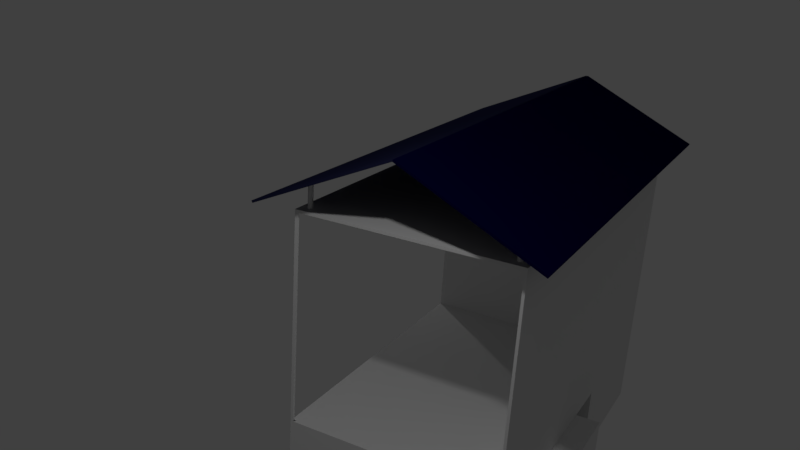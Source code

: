 # Source: home_1.blend  (saved by Blender 2.79.0; exported with 4.5.12 LTS)
import bpy
from mathutils import Matrix  # noqa: F401  (used for matrix-valued properties, if any)

bpy.ops.wm.read_factory_settings(use_empty=True)
scene = bpy.context.scene
scene.name = 'Scene'

# ---- collections
col_collection_1 = bpy.data.collections.new('Collection 1'); scene.collection.children.link(col_collection_1)

# ---- materials (node trees are filled in below, after node groups)
mat_material = bpy.data.materials.new('Material')
mat_material.alpha_threshold = 0.0
mat_material.use_transparent_shadow = False
mat_material.roughness = 0.5
mat_material.line_color = (0.0, 0.0, 0.0, 1.0)
mat_solar_panel = bpy.data.materials.new('Solar Panel')
mat_solar_panel.alpha_threshold = 0.0
mat_solar_panel.use_transparent_shadow = False
mat_solar_panel.diffuse_color = (0.001505, 0.000693, 0.03106, 1.0)
mat_solar_panel.roughness = 0.5
mat_material_001 = bpy.data.materials.new('Material.001')
mat_material_001.alpha_threshold = 0.0
mat_material_001.use_transparent_shadow = False
mat_material_001.diffuse_color = (0.01536, 0.01719, 0.05497, 1.0)
mat_material_001.roughness = 0.5

# ---- material node trees

# ---- world
world_world = bpy.data.worlds.new('World'); scene.world = world_world
world_world.color = (0.05088, 0.05088, 0.05088)
world_world.use_sun_shadow = False
world_world.sun_shadow_jitter_overblur = 0.0
world_world.cycles.sampling_method = 'MANUAL'

# ---- cameras
cam_camera = bpy.data.cameras.new('Camera')
cam_camera.clip_end = 100.0
cam_camera.lens = 35.0
cam_camera.sensor_width = 32.0
cam_camera.sensor_height = 18.0
cam_camera.ortho_scale = 7.314
cam_camera.dof.focus_distance = 0.0
cam_camera.dof.aperture_fstop = 128.0

# ---- lights
light_point = bpy.data.lights.new('Point', 'POINT')
light_point.transmission_factor = 0.0
light_point.energy = 100.0
light_point.shadow_buffer_clip_start = 0.5
light_point.shadow_soft_size = 0.1
light_point.shadow_maximum_resolution = 0.006
light_point.use_absolute_resolution = True
light_lamp = bpy.data.lights.new('Lamp', 'POINT')
light_lamp.transmission_factor = 0.0
light_lamp.cutoff_distance = 30.0
light_lamp.energy = 100.0
light_lamp.shadow_buffer_clip_start = 1.001
light_lamp.shadow_soft_size = 0.1
light_lamp.shadow_maximum_resolution = 0.006
light_lamp.use_absolute_resolution = True

# ---- meshes
me_cube_008 = bpy.data.meshes.new('Cube.008')
me_cube_008.from_pydata([(-1.0, -1.0, -1.0), (-1.0, -1.0, 1.0), (-1.0, 1.0, -1.0), (-1.0, 1.0, 1.0), (1.0, -1.0, -1.0), (1.0, -1.0, 1.0), (1.0, 1.0, -1.0), (1.0, 1.0, 1.0)], [], [(0, 1, 3, 2), (2, 3, 7, 6), (6, 7, 5, 4), (4, 5, 1, 0), (2, 6, 4, 0), (7, 3, 1, 5)])
me_cube_008.use_remesh_preserve_volume = False
me_cube_008.use_remesh_preserve_attributes = False
me_cube_008.use_mirror_vertex_groups = False
me_cube_008.update()
me_cube = bpy.data.meshes.new('Cube')
me_cube.from_pydata([(-0.947, 0.8809, 1.029), (-0.9492, 0.8814, 1.029), (-0.9513, 0.8827, 1.029), (-0.9533, 0.8847, 1.029), (-0.955, 0.8876, 1.029), (-0.9564, 0.891, 1.029), (-0.9574, 0.8949, 1.029), (-0.9581, 0.8991, 1.029), (-0.9583, 0.9035, 1.029), (-0.9581, 0.9079, 1.029), (-0.9574, 0.9122, 1.029), (-0.9564, 0.9161, 1.029), (-0.955, 0.9195, 1.029), (-0.9533, 0.9223, 1.029), (-0.9513, 0.9244, 1.029), (-0.9492, 0.9257, 1.029), (-0.947, 0.9261, 1.029), (-0.9448, 0.9257, 1.029), (-0.9426, 0.9244, 1.029), (-0.9407, 0.9223, 1.029), (-0.939, 0.9195, 1.029), (-0.9376, 0.9161, 1.029), (-0.9365, 0.9122, 1.029), (-0.9359, 0.9079, 1.029), (-0.9357, 0.9035, 1.029), (-0.9359, 0.8991, 1.029), (-0.9365, 0.8949, 1.029), (-0.9376, 0.891, 1.029), (-0.939, 0.8876, 1.029), (-0.9407, 0.8847, 1.029), (-0.9426, 0.8827, 1.029), (-0.9448, 0.8814, 1.029), (-0.947, 0.8809, 1.15), (-0.9492, 0.8814, 1.15), (-0.9513, 0.8827, 1.15), (-0.9533, 0.8847, 1.15), (-0.955, 0.8876, 1.15), (-0.9564, 0.891, 1.15), (-0.9574, 0.8949, 1.15), (-0.9581, 0.8991, 1.15), (-0.9583, 0.9035, 1.15), (-0.9581, 0.9079, 1.15), (-0.9574, 0.9122, 1.15), (-0.9564, 0.9161, 1.15), (-0.955, 0.9195, 1.15), (-0.9533, 0.9223, 1.15), (-0.9513, 0.9244, 1.15), (-0.9492, 0.9257, 1.15), (-0.947, 0.9261, 1.15), (-0.9448, 0.9257, 1.15), (-0.9426, 0.9244, 1.15), (-0.9407, 0.9223, 1.15), (-0.939, 0.9195, 1.15), (-0.9376, 0.9161, 1.15), (-0.9365, 0.9122, 1.15), (-0.9359, 0.9079, 1.15), (-0.9357, 0.9035, 1.15), (-0.9359, 0.8991, 1.15), (-0.9365, 0.8949, 1.15), (-0.9376, 0.891, 1.15), (-0.939, 0.8876, 1.15), (-0.9407, 0.8847, 1.15), (-0.9426, 0.8827, 1.15), (-0.9448, 0.8814, 1.15), (-0.9625, -0.9398, 1.029), (-0.9647, -0.9394, 1.029), (-0.9669, -0.9381, 1.029), (-0.9688, -0.936, 1.029), (-0.9705, -0.9332, 1.029), (-0.9719, -0.9298, 1.029), (-0.973, -0.9259, 1.029), (-0.9736, -0.9216, 1.029), (-0.9738, -0.9172, 1.029), (-0.9736, -0.9128, 1.029), (-0.973, -0.9086, 1.029), (-0.9719, -0.9046, 1.029), (-0.9705, -0.9012, 1.029), (-0.9688, -0.8984, 1.029), (-0.9669, -0.8963, 1.029), (-0.9647, -0.895, 1.029), (-0.9625, -0.8946, 1.029), (-0.9603, -0.895, 1.029), (-0.9582, -0.8963, 1.029), (-0.9563, -0.8984, 1.029), (-0.9545, -0.9012, 1.029), (-0.9531, -0.9046, 1.029), (-0.9521, -0.9086, 1.029), (-0.9515, -0.9128, 1.029), (-0.9512, -0.9172, 1.029), (-0.9515, -0.9216, 1.029), (-0.9521, -0.9259, 1.029), (-0.9531, -0.9298, 1.029), (-0.9545, -0.9332, 1.029), (-0.9563, -0.936, 1.029), (-0.9582, -0.9381, 1.029), (-0.9603, -0.9394, 1.029), (-0.9625, -0.9398, 1.15), (-0.9647, -0.9394, 1.15), (-0.9669, -0.9381, 1.15), (-0.9688, -0.936, 1.15), (-0.9705, -0.9332, 1.15), (-0.9719, -0.9298, 1.15), (-0.973, -0.9259, 1.15), (-0.9736, -0.9216, 1.15), (-0.9738, -0.9172, 1.15), (-0.9736, -0.9128, 1.15), (-0.973, -0.9086, 1.15), (-0.9719, -0.9046, 1.15), (-0.9705, -0.9012, 1.15), (-0.9688, -0.8984, 1.15), (-0.9669, -0.8963, 1.15), (-0.9647, -0.895, 1.15), (-0.9625, -0.8946, 1.15), (-0.9603, -0.895, 1.15), (-0.9582, -0.8963, 1.15), (-0.9563, -0.8984, 1.15), (-0.9545, -0.9012, 1.15), (-0.9531, -0.9046, 1.15), (-0.9521, -0.9086, 1.15), (-0.9515, -0.9128, 1.15), (-0.9512, -0.9172, 1.15), (-0.9515, -0.9216, 1.15), (-0.9521, -0.9259, 1.15), (-0.9531, -0.9298, 1.15), (-0.9545, -0.9332, 1.15), (-0.9563, -0.936, 1.15), (-0.9582, -0.9381, 1.15), (-0.9603, -0.9394, 1.15), (0.9522, 0.879, 1.029), (0.95, 0.8794, 1.029), (0.9478, 0.8807, 1.029), (0.9459, 0.8828, 1.029), (0.9442, 0.8856, 1.029), (0.9428, 0.889, 1.029), (0.9417, 0.8929, 1.029), (0.9411, 0.8972, 1.029), (0.9409, 0.9016, 1.029), (0.9411, 0.906, 1.029), (0.9417, 0.9102, 1.029), (0.9428, 0.9141, 1.029), (0.9442, 0.9176, 1.029), (0.9459, 0.9204, 1.029), (0.9478, 0.9225, 1.029), (0.95, 0.9237, 1.029), (0.9522, 0.9242, 1.029), (0.9544, 0.9237, 1.029), (0.9565, 0.9225, 1.029), (0.9584, 0.9204, 1.029), (0.9602, 0.9176, 1.029), (0.9616, 0.9141, 1.029), (0.9626, 0.9102, 1.029), (0.9632, 0.906, 1.029), (0.9635, 0.9016, 1.029), (0.9632, 0.8972, 1.029), (0.9626, 0.8929, 1.029), (0.9616, 0.889, 1.029), (0.9602, 0.8856, 1.029), (0.9584, 0.8828, 1.029), (0.9565, 0.8807, 1.029), (0.9544, 0.8794, 1.029), (0.9522, 0.879, 1.15), (0.95, 0.8794, 1.15), (0.9478, 0.8807, 1.15), (0.9459, 0.8828, 1.15), (0.9442, 0.8856, 1.15), (0.9428, 0.889, 1.15), (0.9417, 0.8929, 1.15), (0.9411, 0.8972, 1.15), (0.9409, 0.9016, 1.15), (0.9411, 0.906, 1.15), (0.9417, 0.9102, 1.15), (0.9428, 0.9141, 1.15), (0.9442, 0.9176, 1.15), (0.9459, 0.9204, 1.15), (0.9478, 0.9225, 1.15), (0.95, 0.9237, 1.15), (0.9522, 0.9242, 1.15), (0.9544, 0.9237, 1.15), (0.9565, 0.9225, 1.15), (0.9584, 0.9204, 1.15), (0.9602, 0.9176, 1.15), (0.9616, 0.9141, 1.15), (0.9626, 0.9102, 1.15), (0.9632, 0.906, 1.15), (0.9635, 0.9016, 1.15), (0.9632, 0.8972, 1.15), (0.9626, 0.8929, 1.15), (0.9616, 0.889, 1.15), (0.9602, 0.8856, 1.15), (0.9584, 0.8828, 1.15), (0.9565, 0.8807, 1.15), (0.9544, 0.8794, 1.15), (0.9522, -0.9398, 1.029), (0.95, -0.9394, 1.029), (0.9478, -0.9381, 1.029), (0.9459, -0.936, 1.029), (0.9442, -0.9332, 1.029), (0.9428, -0.9298, 1.029), (0.9417, -0.9259, 1.029), (0.9411, -0.9216, 1.029), (0.9409, -0.9172, 1.029), (0.9411, -0.9128, 1.029), (0.9417, -0.9086, 1.029), (0.9428, -0.9046, 1.029), (0.9442, -0.9012, 1.029), (0.9459, -0.8984, 1.029), (0.9478, -0.8963, 1.029), (0.95, -0.895, 1.029), (0.9522, -0.8946, 1.029), (0.9544, -0.895, 1.029), (0.9565, -0.8963, 1.029), (0.9584, -0.8984, 1.029), (0.9602, -0.9012, 1.029), (0.9616, -0.9046, 1.029), (0.9626, -0.9086, 1.029), (0.9632, -0.9128, 1.029), (0.9635, -0.9172, 1.029), (0.9632, -0.9216, 1.029), (0.9626, -0.9259, 1.029), (0.9616, -0.9298, 1.029), (0.9602, -0.9332, 1.029), (0.9584, -0.936, 1.029), (0.9565, -0.9381, 1.029), (0.9544, -0.9394, 1.029), (0.9522, -0.9398, 1.15), (0.95, -0.9394, 1.15), (0.9478, -0.9381, 1.15), (0.9459, -0.936, 1.15), (0.9442, -0.9332, 1.15), (0.9428, -0.9298, 1.15), (0.9417, -0.9259, 1.15), (0.9411, -0.9216, 1.15), (0.9409, -0.9172, 1.15), (0.9411, -0.9128, 1.15), (0.9417, -0.9086, 1.15), (0.9428, -0.9046, 1.15), (0.9442, -0.9012, 1.15), (0.9459, -0.8984, 1.15), (0.9478, -0.8963, 1.15), (0.95, -0.895, 1.15), (0.9522, -0.8946, 1.15), (0.9544, -0.895, 1.15), (0.9565, -0.8963, 1.15), (0.9584, -0.8984, 1.15), (0.9602, -0.9012, 1.15), (0.9616, -0.9046, 1.15), (0.9626, -0.9086, 1.15), (0.9632, -0.9128, 1.15), (0.9635, -0.9172, 1.15), (0.9632, -0.9216, 1.15), (0.9626, -0.9259, 1.15), (0.9616, -0.9298, 1.15), (0.9602, -0.9332, 1.15), (0.9584, -0.936, 1.15), (0.9565, -0.9381, 1.15), (0.9544, -0.9394, 1.15), (0.3569, -0.975, -0.3167), (0.3569, -0.975, 0.9833), (0.3569, 0.975, -0.3167), (0.3569, 0.975, 0.9833), (0.0, -0.025, -0.7), (0.0, -0.025, -0.5333), (0.5, -0.025, -0.7), (0.5, -0.025, -0.5333), (-0.5063, 0.975, -0.5167), (-0.5063, 0.975, -0.35), (0.9813, 0.975, -0.5167), (0.9813, 0.975, -0.35), (-0.4875, 0.975, -0.3167), (-0.4875, 0.975, 0.9833), (0.9875, 0.975, -0.3167), (0.9875, 0.975, 0.9833), (1.0, 1.0, -1.0), (1.0, -1.0, -1.0), (-1.0, -1.0, -1.0), (-1.0, 1.0, -1.0), (1.0, 1.0, 1.0), (1.0, -1.0, 1.0), (-1.0, -1.0, 1.0), (-1.0, 1.0, 1.0), (1.0, -1.0, -0.5), (0.5, -1.0, 1.0), (0.25, 1.0, -1.0), (0.25, -2.384e-07, -1.0), (-0.25, 1.0, -1.0), (0.25, -2.384e-07, -0.5), (-0.25, 2.384e-07, -0.5), (-0.25, 0.0, -1.0), (0.9875, -1.0, 0.9833), (0.9875, -1.0, -0.3167), (-2.036e-07, -1.0, -0.3167), (-0.4875, -1.0, -0.3167), (0.5, -1.0, 0.9833), (-0.4875, -1.0, 0.9833), (0.9875, -1.0, 0.0), (0.9875, -1.0, -0.25), (0.9875, -1.0, 0.5), (0.9875, -1.0, 0.75), (0.9875, -1.0, 0.25), (0.9813, -1.0, -0.35), (0.9813, -1.0, -0.5167), (0.75, -1.0, -0.5167), (-0.25, -1.0, -0.5167), (-0.5063, -1.0, -0.5167), (-1.937e-07, -1.0, -0.35), (-0.5063, -1.0, -0.35), (0.9813, -1.0, -0.5), (0.5, -1.0, -0.5333), (0.5, -1.0, -0.7), (0.0, -1.0, -0.7), (0.0, -1.0, -0.5333), (-3.505e-05, -1.0, -0.5334), (1.293e-05, -1.0, -0.7005), (0.4995, -1.0, -0.7), (0.5002, -1.0, -0.5336), (0.9875, 0.975, 0.9833), (0.9875, 0.975, -0.3167), (0.9875, -1.0, -0.3167), (0.9875, -1.0, 0.25), (0.9875, -1.0, 0.0), (0.9875, -1.0, -0.25), (0.9875, -1.0, 0.75), (0.9875, -1.0, 0.5), (0.9875, -1.0, 0.9833), (0.9875, -0.9528, -0.3167), (0.9875, -0.9602, 0.9833), (0.9875, -0.9602, 0.9833), (0.9875, -0.9528, -0.3167), (1.0, 0.975, 0.9833), (0.7791, 0.1306, 0.9833), (0.9875, -0.2863, 0.9833), (0.9875, -0.2863, 0.9833), (0.9875, -0.2863, 0.9833), (1.0, -0.975, -0.3167), (0.9875, -0.975, -0.3167), (0.9875, 0.2863, -0.3167), (0.9875, 0.2863, -0.3167), (0.9875, 0.2863, -0.3167), (0.9875, -0.975, -0.3167), (0.9875, -0.975, -0.3167), (1.0, 0.975, -0.3167), (0.3569, -0.2863, -0.3167), (1.0, -0.975, 0.9833), (0.5062, -0.975, 0.9833), (0.9875, -0.975, 0.9833), (0.9875, -0.975, 0.9833), (0.9875, -0.975, 0.9833), (0.9875, -0.975, -0.3167), (0.3569, -0.7137, 0.9833), (0.3569, 0.975, 0.2391), (0.9875, 0.975, 0.1425), (0.9875, 0.975, 0.1425), (0.9875, 0.975, 0.1425), (0.9875, -0.975, 0.9833), (0.9875, -0.975, -0.3167), (0.9875, -0.2863, 0.9833), (0.9875, 0.975, 0.1425), (0.9875, 0.2863, -0.3167), (0.9875, -0.2863, 0.9833), (0.9875, 0.2863, -0.3167), (0.9813, 0.975, -0.4855), (-0.5063, 0.975, -0.4855), (0.9813, -1.0, -0.4855), (0.75, -1.0, -0.4855), (-0.25, -1.0, -0.4855), (-0.5063, -1.0, -0.4855), (-0.25, 1.0, -0.5), (0.25, 1.0, -0.5), (-0.25, 1.0, -1.0), (-0.25, 1.0, -0.5), (0.25, 1.0, -0.5), (0.25, 1.0, -1.0), (0.0, 1.0, -1.0), (-0.09755, 0.9808, -1.0), (-0.1913, 0.9239, -1.0), (-0.2778, 0.8315, -1.0), (-0.3536, 0.7071, -1.0), (-0.4157, 0.5556, -1.0), (-0.4619, 0.3827, -1.0), (-0.4904, 0.1951, -1.0), (-0.5, 7.55e-08, -1.0), (-0.4904, -0.1951, -1.0), (-0.4619, -0.3827, -1.0), (-0.4157, -0.5556, -1.0), (-0.3536, -0.7071, -1.0), (-0.2778, -0.8315, -1.0), (-0.1913, -0.9239, -1.0), (-0.09755, -0.9808, -1.0), (1.629e-07, -1.0, -1.0), (0.09755, -0.9808, -1.0), (0.1913, -0.9239, -1.0), (0.2778, -0.8315, -1.0), (0.3536, -0.7071, -1.0), (0.4157, -0.5556, -1.0), (0.4619, -0.3827, -1.0), (0.4904, -0.1951, -1.0), (0.5, 9.656e-07, -1.0), (0.4904, 0.1951, -1.0), (0.4619, 0.3827, -1.0), (0.4157, 0.5556, -1.0), (0.3536, 0.7071, -1.0), (0.2778, 0.8315, -1.0), (0.1913, 0.9239, -1.0), (0.09754, 0.9808, -1.0), (0.9428, -0.9046, 1.0), (0.9409, -0.9172, 1.0), (0.9635, -0.9172, 1.0), (0.9417, -0.9086, 1.0), (0.9411, -0.9128, 1.0), (0.9411, -0.9216, 1.0), (0.9632, -0.9216, 1.0), (0.9616, -0.9298, 1.0), (0.9626, -0.9259, 1.0), (0.9417, -0.9259, 1.0), (0.9602, -0.9332, 1.0), (0.9584, -0.936, 1.0), (0.9459, -0.936, 1.0), (0.9478, -0.9381, 1.0), (0.9565, -0.9381, 1.0), (0.9522, -0.9398, 1.0), (0.95, -0.9394, 1.0), (0.9544, -0.9394, 1.0), (0.9478, -0.8963, 1.0), (0.95, -0.895, 1.0), (0.9522, -0.8946, 1.0), (0.9442, -0.9332, 1.0), (0.9602, -0.9012, 1.0), (0.9616, -0.9046, 1.0), (0.9626, -0.9086, 1.0), (0.9632, -0.9128, 1.0), (0.9459, -0.8984, 1.0), (0.9442, -0.9012, 1.0), (0.9428, -0.9298, 1.0), (0.9544, -0.895, 1.0), (0.9565, -0.8963, 1.0), (0.9584, -0.8984, 1.0), (0.9428, 0.9141, 1.0), (0.9409, 0.9016, 1.0), (0.9635, 0.9016, 1.0), (0.9417, 0.9102, 1.0), (0.9411, 0.906, 1.0), (0.9411, 0.8972, 1.0), (0.9632, 0.8972, 1.0), (0.9616, 0.889, 1.0), (0.9626, 0.8929, 1.0), (0.9417, 0.8929, 1.0), (0.9602, 0.8856, 1.0), (0.9584, 0.8828, 1.0), (0.9459, 0.8828, 1.0), (0.9478, 0.8807, 1.0), (0.9565, 0.8807, 1.0), (0.9522, 0.879, 1.0), (0.95, 0.8794, 1.0), (0.9544, 0.8794, 1.0), (0.9478, 0.9225, 1.0), (0.95, 0.9237, 1.0), (0.9522, 0.9242, 1.0), (0.9442, 0.8856, 1.0), (0.9602, 0.9176, 1.0), (0.9616, 0.9141, 1.0), (0.9626, 0.9102, 1.0), (0.9632, 0.906, 1.0), (0.9459, 0.9204, 1.0), (0.9442, 0.9176, 1.0), (0.9428, 0.889, 1.0), (0.9544, 0.9237, 1.0), (0.9565, 0.9225, 1.0), (0.9584, 0.9204, 1.0), (-0.9719, -0.9046, 1.0), (-0.9738, -0.9172, 1.0), (-0.9512, -0.9172, 1.0), (-0.973, -0.9086, 1.0), (-0.9736, -0.9128, 1.0), (-0.9736, -0.9216, 1.0), (-0.9515, -0.9216, 1.0), (-0.9531, -0.9298, 1.0), (-0.9521, -0.9259, 1.0), (-0.973, -0.9259, 1.0), (-0.9545, -0.9332, 1.0), (-0.9563, -0.936, 1.0), (-0.9688, -0.936, 1.0), (-0.9669, -0.9381, 1.0), (-0.9582, -0.9381, 1.0), (-0.9625, -0.9398, 1.0), (-0.9647, -0.9394, 1.0), (-0.9603, -0.9394, 1.0), (-0.9669, -0.8963, 1.0), (-0.9647, -0.895, 1.0), (-0.9625, -0.8946, 1.0), (-0.9705, -0.9332, 1.0), (-0.9545, -0.9012, 1.0), (-0.9531, -0.9046, 1.0), (-0.9521, -0.9086, 1.0), (-0.9515, -0.9128, 1.0), (-0.9688, -0.8984, 1.0), (-0.9705, -0.9012, 1.0), (-0.9719, -0.9298, 1.0), (-0.9603, -0.895, 1.0), (-0.9582, -0.8963, 1.0), (-0.9563, -0.8984, 1.0), (-0.9564, 0.9161, 1.0), (-0.9583, 0.9035, 1.0), (-0.9357, 0.9035, 1.0), (-0.9574, 0.9122, 1.0), (-0.9581, 0.9079, 1.0), (-0.9581, 0.8991, 1.0), (-0.9359, 0.8991, 1.0), (-0.9376, 0.891, 1.0), (-0.9365, 0.8949, 1.0), (-0.9574, 0.8949, 1.0), (-0.939, 0.8876, 1.0), (-0.9407, 0.8847, 1.0), (-0.9533, 0.8847, 1.0), (-0.9513, 0.8827, 1.0), (-0.9426, 0.8827, 1.0), (-0.947, 0.8809, 1.0), (-0.9492, 0.8814, 1.0), (-0.9448, 0.8814, 1.0), (-0.9513, 0.9244, 1.0), (-0.9492, 0.9257, 1.0), (-0.947, 0.9261, 1.0), (-0.955, 0.8876, 1.0), (-0.939, 0.9195, 1.0), (-0.9376, 0.9161, 1.0), (-0.9365, 0.9122, 1.0), (-0.9359, 0.9079, 1.0), (-0.9533, 0.9223, 1.0), (-0.955, 0.9195, 1.0), (-0.9564, 0.891, 1.0), (-0.9448, 0.9257, 1.0), (-0.9426, 0.9244, 1.0), (-0.9407, 0.9223, 1.0)], [(326, 327), (315, 329), (330, 331), (271, 331), (330, 332), (327, 336), (270, 336), (335, 336), (337, 335), (334, 347), (339, 338), (339, 347), (326, 331), (325, 345), (315, 350), (259, 350), (351, 350), (316, 349), (373, 372), (374, 373), (375, 374), (376, 375), (377, 376), (378, 377), (379, 378), (380, 379), (381, 380), (382, 381), (383, 382), (384, 383), (385, 384), (386, 385), (387, 386), (388, 387), (389, 388), (390, 389), (391, 390), (392, 391), (393, 392), (394, 393), (395, 394), (396, 395), (397, 396), (398, 397), (399, 398), (400, 399), (401, 400), (402, 401), (403, 402), (372, 403), (324, 323), (324, 333)], [(0, 1, 516, 515), (1, 2, 513, 516), (2, 3, 512, 513), (3, 4, 521, 512), (4, 5, 528, 521), (5, 6, 509, 528), (6, 7, 505, 509), (7, 8, 501, 505), (8, 9, 504, 501), (9, 10, 503, 504), (10, 11, 500, 503), (11, 12, 527, 500), (12, 13, 526, 527), (13, 14, 518, 526), (14, 15, 519, 518), (15, 16, 520, 519), (16, 17, 529, 520), (17, 18, 530, 529), (18, 19, 531, 530), (19, 20, 522, 531), (20, 21, 523, 522), (21, 22, 524, 523), (22, 23, 525, 524), (23, 24, 502, 525), (24, 25, 506, 502), (25, 26, 508, 506), (26, 27, 507, 508), (27, 28, 510, 507), (28, 29, 511, 510), (29, 30, 514, 511), (30, 31, 517, 514), (31, 0, 515, 517), (5, 37, 38, 6), (32, 63, 62, 61, 60, 59, 58, 57, 56, 55, 54, 53, 52, 51, 50, 49, 48, 47, 46, 45, 44, 43, 42, 41, 40, 39, 38, 37, 36, 35, 34, 33), (14, 46, 47, 15), (23, 55, 56, 24), (1, 33, 34, 2), (10, 42, 43, 11), (19, 51, 52, 20), (28, 60, 61, 29), (6, 38, 39, 7), (15, 47, 48, 16), (24, 56, 57, 25), (2, 34, 35, 3), (11, 43, 44, 12), (20, 52, 53, 21), (29, 61, 62, 30), (7, 39, 40, 8), (16, 48, 49, 17), (25, 57, 58, 26), (3, 35, 36, 4), (12, 44, 45, 13), (21, 53, 54, 22), (30, 62, 63, 31), (8, 40, 41, 9), (17, 49, 50, 18), (26, 58, 59, 27), (4, 36, 37, 5), (13, 45, 46, 14), (22, 54, 55, 23), (0, 32, 33, 1), (31, 63, 32, 0), (9, 41, 42, 10), (18, 50, 51, 19), (27, 59, 60, 28), (64, 65, 484, 483), (65, 66, 481, 484), (66, 67, 480, 481), (67, 68, 489, 480), (68, 69, 496, 489), (69, 70, 477, 496), (70, 71, 473, 477), (71, 72, 469, 473), (72, 73, 472, 469), (73, 74, 471, 472), (74, 75, 468, 471), (75, 76, 495, 468), (76, 77, 494, 495), (77, 78, 486, 494), (78, 79, 487, 486), (79, 80, 488, 487), (80, 81, 497, 488), (81, 82, 498, 497), (82, 83, 499, 498), (83, 84, 490, 499), (84, 85, 491, 490), (85, 86, 492, 491), (86, 87, 493, 492), (87, 88, 470, 493), (88, 89, 474, 470), (89, 90, 476, 474), (90, 91, 475, 476), (91, 92, 478, 475), (92, 93, 479, 478), (93, 94, 482, 479), (94, 95, 485, 482), (95, 64, 483, 485), (69, 101, 102, 70), (96, 127, 126, 125, 124, 123, 122, 121, 120, 119, 118, 117, 116, 115, 114, 113, 112, 111, 110, 109, 108, 107, 106, 105, 104, 103, 102, 101, 100, 99, 98, 97), (78, 110, 111, 79), (87, 119, 120, 88), (65, 97, 98, 66), (74, 106, 107, 75), (83, 115, 116, 84), (92, 124, 125, 93), (70, 102, 103, 71), (79, 111, 112, 80), (88, 120, 121, 89), (66, 98, 99, 67), (75, 107, 108, 76), (84, 116, 117, 85), (93, 125, 126, 94), (71, 103, 104, 72), (80, 112, 113, 81), (89, 121, 122, 90), (67, 99, 100, 68), (76, 108, 109, 77), (85, 117, 118, 86), (94, 126, 127, 95), (72, 104, 105, 73), (81, 113, 114, 82), (90, 122, 123, 91), (68, 100, 101, 69), (77, 109, 110, 78), (86, 118, 119, 87), (64, 96, 97, 65), (95, 127, 96, 64), (73, 105, 106, 74), (82, 114, 115, 83), (91, 123, 124, 92), (128, 129, 452, 451), (129, 130, 449, 452), (130, 131, 448, 449), (131, 132, 457, 448), (132, 133, 464, 457), (133, 134, 445, 464), (134, 135, 441, 445), (135, 136, 437, 441), (136, 137, 440, 437), (137, 138, 439, 440), (138, 139, 436, 439), (139, 140, 463, 436), (140, 141, 462, 463), (141, 142, 454, 462), (142, 143, 455, 454), (143, 144, 456, 455), (144, 145, 465, 456), (145, 146, 466, 465), (146, 147, 467, 466), (147, 148, 458, 467), (148, 149, 459, 458), (149, 150, 460, 459), (150, 151, 461, 460), (151, 152, 438, 461), (152, 153, 442, 438), (153, 154, 444, 442), (154, 155, 443, 444), (155, 156, 446, 443), (156, 157, 447, 446), (157, 158, 450, 447), (158, 159, 453, 450), (159, 128, 451, 453), (133, 165, 166, 134), (160, 191, 190, 189, 188, 187, 186, 185, 184, 183, 182, 181, 180, 179, 178, 177, 176, 175, 174, 173, 172, 171, 170, 169, 168, 167, 166, 165, 164, 163, 162, 161), (142, 174, 175, 143), (151, 183, 184, 152), (129, 161, 162, 130), (138, 170, 171, 139), (147, 179, 180, 148), (156, 188, 189, 157), (134, 166, 167, 135), (143, 175, 176, 144), (152, 184, 185, 153), (130, 162, 163, 131), (139, 171, 172, 140), (148, 180, 181, 149), (157, 189, 190, 158), (135, 167, 168, 136), (144, 176, 177, 145), (153, 185, 186, 154), (131, 163, 164, 132), (140, 172, 173, 141), (149, 181, 182, 150), (158, 190, 191, 159), (136, 168, 169, 137), (145, 177, 178, 146), (154, 186, 187, 155), (132, 164, 165, 133), (141, 173, 174, 142), (150, 182, 183, 151), (128, 160, 161, 129), (159, 191, 160, 128), (137, 169, 170, 138), (146, 178, 179, 147), (155, 187, 188, 156), (192, 193, 420, 419), (193, 194, 417, 420), (194, 195, 416, 417), (195, 196, 425, 416), (196, 197, 432, 425), (197, 198, 413, 432), (198, 199, 409, 413), (199, 200, 405, 409), (200, 201, 408, 405), (201, 202, 407, 408), (202, 203, 404, 407), (203, 204, 431, 404), (204, 205, 430, 431), (205, 206, 422, 430), (206, 207, 423, 422), (207, 208, 424, 423), (208, 209, 433, 424), (209, 210, 434, 433), (210, 211, 435, 434), (211, 212, 426, 435), (212, 213, 427, 426), (213, 214, 428, 427), (214, 215, 429, 428), (215, 216, 406, 429), (216, 217, 410, 406), (217, 218, 412, 410), (218, 219, 411, 412), (219, 220, 414, 411), (220, 221, 415, 414), (221, 222, 418, 415), (222, 223, 421, 418), (223, 192, 419, 421), (197, 229, 230, 198), (224, 255, 254, 253, 252, 251, 250, 249, 248, 247, 246, 245, 244, 243, 242, 241, 240, 239, 238, 237, 236, 235, 234, 233, 232, 231, 230, 229, 228, 227, 226, 225), (206, 238, 239, 207), (215, 247, 248, 216), (193, 225, 226, 194), (202, 234, 235, 203), (211, 243, 244, 212), (220, 252, 253, 221), (198, 230, 231, 199), (207, 239, 240, 208), (216, 248, 249, 217), (194, 226, 227, 195), (203, 235, 236, 204), (212, 244, 245, 213), (221, 253, 254, 222), (199, 231, 232, 200), (208, 240, 241, 209), (217, 249, 250, 218), (195, 227, 228, 196), (204, 236, 237, 205), (213, 245, 246, 214), (222, 254, 255, 223), (200, 232, 233, 201), (209, 241, 242, 210), (218, 250, 251, 219), (196, 228, 229, 197), (205, 237, 238, 206), (214, 246, 247, 215), (192, 224, 225, 193), (223, 255, 224, 192), (201, 233, 234, 202), (210, 242, 243, 211), (219, 251, 252, 220), (260, 262, 263, 261), (262, 308, 307, 263), (260, 309, 308, 262), (263, 307, 310, 261), (266, 300, 306, 299, 267), (302, 301, 363, 364), (267, 299, 304, 305, 265), (316, 270, 356, 271, 315, 352), (316, 337, 334, 317, 289, 354, 324, 357, 270), (271, 355, 325, 353, 288, 323, 344, 332, 315), (278, 405, 470, 474, 476, 475, 478, 479, 482, 485, 483, 484, 481, 480, 489, 496, 477, 473, 469), (276, 277, 280, 333, 342, 328), (275, 274, 278, 279), (370, 371, 283, 285), (272, 282, 367, 366, 284, 275, 279, 276), (317, 320, 295, 289), (320, 319, 294, 295), (322, 321, 297, 296), (321, 323, 288, 297), (319, 318, 298, 294), (318, 322, 296, 298), (273, 274, 275, 284, 282, 272), (368, 369, 286, 287), (304, 299, 306, 280, 277, 281, 292, 323, 321, 322, 318, 319, 320, 317, 290), (291, 268, 269, 293), (292, 281, 278, 274, 273, 280, 306, 300, 301, 314, 313, 312, 311, 302, 303, 305, 304, 290, 291, 293), (303, 264, 265, 305), (301, 302, 311, 314), (309, 260, 261, 310), (268, 258, 349, 259, 269), (268, 291, 290, 317, 334, 256, 341, 258), (315, 332, 329, 259), (325, 355, 271, 358, 326), (325, 326, 346, 338, 327, 324, 354, 289, 295, 294, 298, 296, 297, 288, 353), (270, 357, 324, 327, 359), (349, 258, 316, 352, 315, 259), (340, 333, 280, 273, 272, 276, 328), (258, 341, 256, 334, 337, 316), (259, 329, 332, 344, 343, 257, 348), (348, 257, 343, 344, 323, 292, 293, 269, 259), (361, 365, 364, 363, 362, 360), (264, 303, 365, 361), (303, 302, 364, 365), (301, 300, 362, 363), (300, 266, 360, 362), (367, 282, 371, 370), (287, 286, 285, 283), (284, 366, 369, 368), (282, 284, 368, 371), (366, 367, 370, 369), (369, 370, 285, 286), (277, 406, 410, 412, 411, 414, 415, 418, 421, 419, 420, 417, 416, 425, 432, 413, 409, 405, 278, 281), (279, 437, 440, 439, 436, 463, 462, 454, 455, 456, 465, 466, 467, 458, 459, 460, 461, 438, 276), (469, 472, 471, 468, 495, 494, 486, 487, 488, 497, 498, 499, 490, 491, 492, 493, 470, 405, 408, 407, 404, 431, 430, 422, 423, 424, 433, 434, 435, 426, 427, 428, 429, 406, 277, 276, 438, 442, 444, 443, 446, 447, 450, 453, 451, 452, 449, 448, 457, 464, 445, 441, 437, 502, 506, 508, 507, 510, 511, 514, 517, 515, 516, 513, 512, 521, 528, 509, 505, 501, 279, 278), (279, 501, 504, 503, 500, 527, 526, 518, 519, 520, 529, 530, 531, 522, 523, 524, 525, 502, 437), (315, 316, 340, 328), (328, 342, 323, 315), (342, 333, 354, 353), (340, 316, 327, 333)])
me_cube.materials.append(mat_material)
me_cube.use_remesh_preserve_volume = False
me_cube.use_remesh_preserve_attributes = False
me_cube.use_mirror_vertex_groups = False
me_cube.update()
me_plane_001 = bpy.data.meshes.new('Plane.001')
me_plane_001.from_pydata([(-1.0, -1.0, 0.0), (1.0, -1.0, 0.0), (-1.0, 1.0, 0.0), (1.0, 1.0, 0.0), (-1.0, 1.0, 0.02112), (-1.0, -1.0, 0.02112), (1.0, -1.0, 0.02112), (1.0, 1.0, 0.02112)], [], [(0, 2, 3, 1), (5, 6, 7, 4), (3, 2, 4, 7), (0, 1, 6, 5), (1, 3, 7, 6), (2, 0, 5, 4)])
me_plane_001.materials.append(mat_solar_panel)
me_plane_001.use_remesh_preserve_volume = False
me_plane_001.use_remesh_preserve_attributes = False
me_plane_001.use_mirror_vertex_groups = False
me_plane_001.update()
me_plane = bpy.data.meshes.new('Plane')
me_plane.from_pydata([(-1.0, -1.0, 0.0), (1.0, -1.0, 0.0), (-1.0, 1.0, 0.0), (1.0, 1.0, 0.0), (-1.0, 1.0, 0.02105), (-1.0, -1.0, 0.02105), (1.0, -1.0, 0.02105), (1.0, 1.0, 0.02105)], [], [(0, 2, 3, 1), (5, 6, 7, 4), (1, 3, 7, 6), (2, 0, 5, 4), (3, 2, 4, 7), (0, 1, 6, 5)])
me_plane.materials.append(mat_material_001)
me_plane.use_remesh_preserve_volume = False
me_plane.use_remesh_preserve_attributes = False
me_plane.use_mirror_vertex_groups = False
me_plane.update()

# ---- objects
ob_point = bpy.data.objects.new('Point', light_point)
ob_toilet_cutout = bpy.data.objects.new('Toilet Cutout', me_cube_008)
ob_lamp = bpy.data.objects.new('Lamp', light_lamp)
ob_camera = bpy.data.objects.new('Camera', cam_camera)
ob_cube = bpy.data.objects.new('Cube', me_cube)
ob_solar_panel_2 = bpy.data.objects.new('Solar Panel 2', me_plane_001)
ob_solar_panel_1 = bpy.data.objects.new('Solar Panel 1', me_plane)

# ---- transforms, parenting, visibility, modifiers, constraints
ob_point.location = (-4.008, -4.754, 2.762)
ob_point.lineart.crease_threshold = 0.0
ob_toilet_cutout.location = (0.5, 0.613, 0.375)
ob_toilet_cutout.scale = (0.5, 0.625, 0.375)
ob_toilet_cutout.hide_viewport = True
ob_toilet_cutout.lineart.crease_threshold = 0.0
ob_lamp.location = (4.076, 1.005, 5.904)
ob_lamp.rotation_euler = (0.6503, 0.05522, 1.866)
ob_lamp.lock_rotations_4d = False
ob_lamp.empty_display_type = 'ARROWS'
ob_lamp.color = (0.0, 0.0, 0.0, 0.0)
ob_lamp.lineart.crease_threshold = 0.0
ob_camera.location = (7.481, 2.833, 5.344)
ob_camera.rotation_euler = (1.22, -0.06131, 2.076)
ob_camera.lock_rotations_4d = False
ob_camera.empty_display_type = 'ARROWS'
ob_camera.color = (0.0, 0.0, 0.0, 0.0)
ob_camera.display_type = 'WIRE'
ob_camera.lineart.crease_threshold = 0.0
ob_cube.location = (0.0, 0.0, 1.5)
ob_cube.scale = (2.0, 1.0, 1.5)
ob_cube.lock_rotations_4d = False
ob_cube.empty_display_type = 'ARROWS'
ob_cube.lineart.crease_threshold = 0.0
ob_solar_panel_2.location = (0.0, 0.6119, 3.354)
ob_solar_panel_2.rotation_euler = (-0.4363, -0.0, 0.0)
ob_solar_panel_2.scale = (2.25, 0.6798, 1.0)
ob_solar_panel_2.lineart.crease_threshold = 0.0
ob_solar_panel_1.location = (0.0, -0.6193, 3.354)
ob_solar_panel_1.rotation_euler = (0.4363, -0.0, 0.0)
ob_solar_panel_1.scale = (2.25, 0.6798, 1.0)
ob_solar_panel_1.lineart.crease_threshold = 0.0

# ---- collection membership
col_collection_1.objects.link(ob_point)
col_collection_1.objects.link(ob_toilet_cutout)
col_collection_1.objects.link(ob_lamp)
col_collection_1.objects.link(ob_camera)
col_collection_1.objects.link(ob_cube)
col_collection_1.objects.link(ob_solar_panel_2)
col_collection_1.objects.link(ob_solar_panel_1)

# ---- scene / render settings (as saved in the file)
scene.camera = ob_camera
scene.frame_start = 1; scene.frame_end = 250; scene.frame_set(1)
scene.render.engine = 'BLENDER_EEVEE_NEXT'
scene.render.resolution_percentage = 50
scene.render.dither_intensity = 0.0
scene.cycles.use_denoising = False
scene.cycles.samples = 128
scene.cycles.sampling_pattern = 'TABULATED_SOBOL'
scene.cycles.use_adaptive_sampling = False
scene.cycles.use_light_tree = False
scene.cycles.blur_glossy = 0.0
scene.cycles.sample_clamp_indirect = 0.0
scene.view_settings.view_transform = 'Standard'
bpy.context.view_layer.update()
